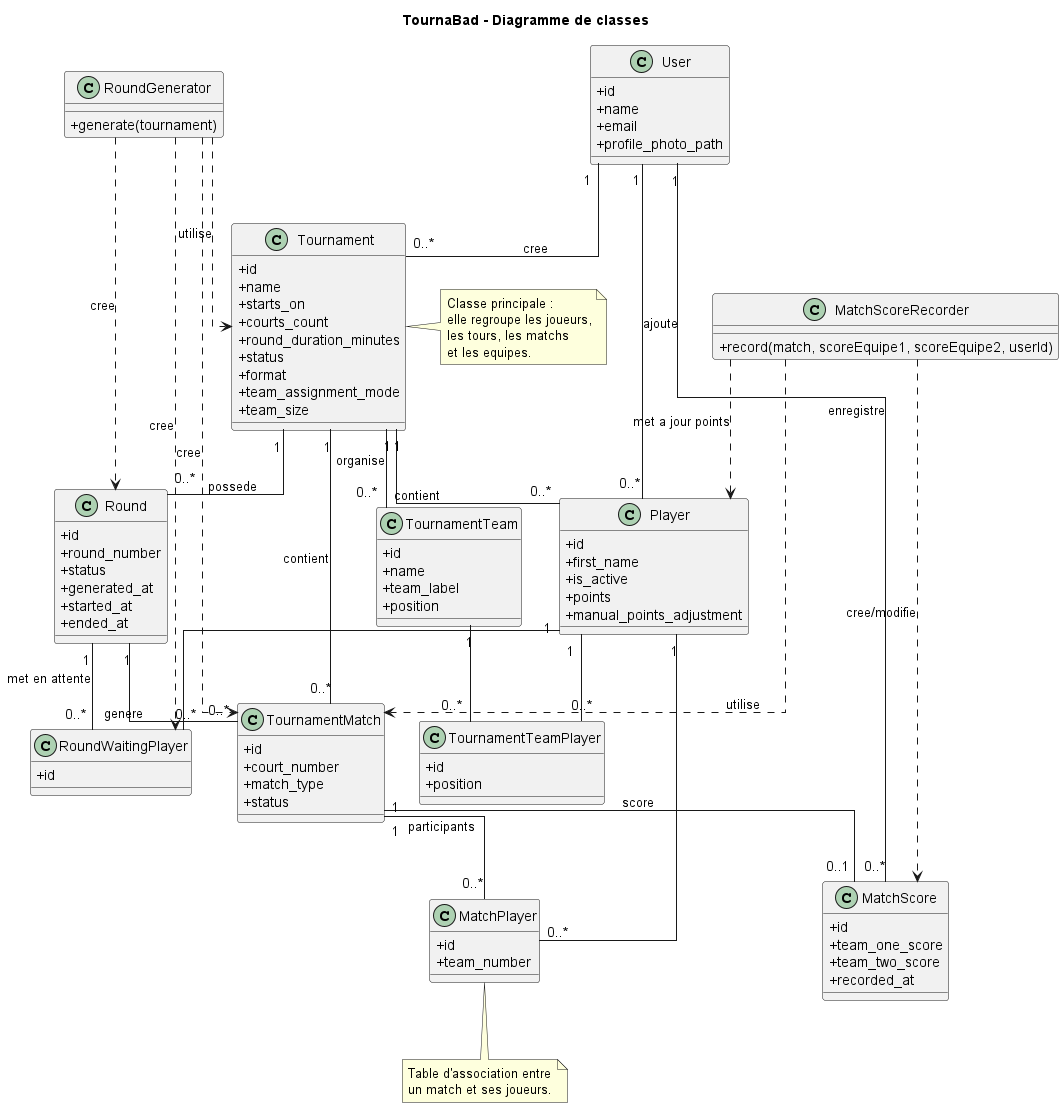

The diagram above was rendered by PlantUML. Its source (embedded in the PNG):
@startuml
title TournaBad - Diagramme de classes

skinparam classAttributeIconSize 0
skinparam shadowing false
skinparam linetype ortho

class User {
  +id
  +name
  +email
  +profile_photo_path
}

class Tournament {
  +id
  +name
  +starts_on
  +courts_count
  +round_duration_minutes
  +status
  +format
  +team_assignment_mode
  +team_size
}

class Player {
  +id
  +first_name
  +is_active
  +points
  +manual_points_adjustment
}

class TournamentTeam {
  +id
  +name
  +team_label
  +position
}

class Round {
  +id
  +round_number
  +status
  +generated_at
  +started_at
  +ended_at
}

class TournamentMatch {
  +id
  +court_number
  +match_type
  +status
}

class MatchPlayer {
  +id
  +team_number
}

class MatchScore {
  +id
  +team_one_score
  +team_two_score
  +recorded_at
}

class RoundWaitingPlayer {
  +id
}

class TournamentTeamPlayer {
  +id
  +position
}

class RoundGenerator {
  +generate(tournament)
}

class MatchScoreRecorder {
  +record(match, scoreEquipe1, scoreEquipe2, userId)
}

User "1" -- "0..*" Tournament : cree
User "1" -- "0..*" Player : ajoute
User "1" -- "0..*" MatchScore : enregistre

Tournament "1" -- "0..*" Player : contient
Tournament "1" -- "0..*" TournamentTeam : organise
Tournament "1" -- "0..*" Round : possede
Tournament "1" -- "0..*" TournamentMatch : contient

TournamentTeam "1" -- "0..*" TournamentTeamPlayer
Player "1" -- "0..*" TournamentTeamPlayer

Round "1" -- "0..*" TournamentMatch : genere
Round "1" -- "0..*" RoundWaitingPlayer : met en attente
Player "1" -- "0..*" RoundWaitingPlayer

TournamentMatch "1" -- "0..*" MatchPlayer : participants
Player "1" -- "0..*" MatchPlayer

TournamentMatch "1" -- "0..1" MatchScore : score

RoundGenerator ..> Tournament : utilise
RoundGenerator ..> Round : cree
RoundGenerator ..> TournamentMatch : cree
RoundGenerator ..> RoundWaitingPlayer : cree

MatchScoreRecorder ..> TournamentMatch : utilise
MatchScoreRecorder ..> MatchScore : cree/modifie
MatchScoreRecorder ..> Player : met a jour points

note right of Tournament
  Classe principale :
  elle regroupe les joueurs,
  les tours, les matchs
  et les equipes.
end note

note bottom of MatchPlayer
  Table d'association entre
  un match et ses joueurs.
end note

@enduml